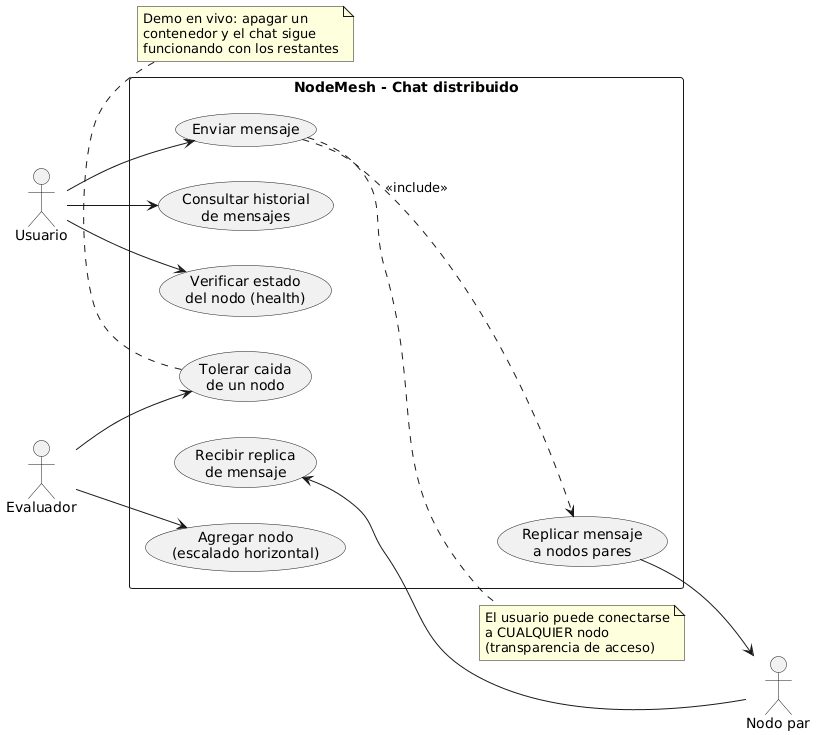

The diagram above was rendered by PlantUML. Its source (embedded in the PNG):
@startuml
left to right direction
skinparam packageStyle rectangle

actor "Usuario" as user
actor "Nodo par" as peer
actor "Evaluador" as evaluator

rectangle "NodeMesh - Chat distribuido" {

  usecase "Enviar mensaje" as UC1
  usecase "Consultar historial\nde mensajes" as UC2
  usecase "Verificar estado\ndel nodo (health)" as UC3
  usecase "Replicar mensaje\na nodos pares" as UC4
  usecase "Recibir replica\nde mensaje" as UC5
  usecase "Tolerar caida\nde un nodo" as UC6
  usecase "Agregar nodo\n(escalado horizontal)" as UC7

  user --> UC1
  user --> UC2
  user --> UC3

  UC1 ..> UC4 : <<include>>
  UC4 --> peer
  peer --> UC5

  evaluator --> UC6
  evaluator --> UC7
}

note right of UC1
  El usuario puede conectarse
  a CUALQUIER nodo
  (transparencia de acceso)
end note

note bottom of UC6
  Demo en vivo: apagar un
  contenedor y el chat sigue
  funcionando con los restantes
end note
@enduml